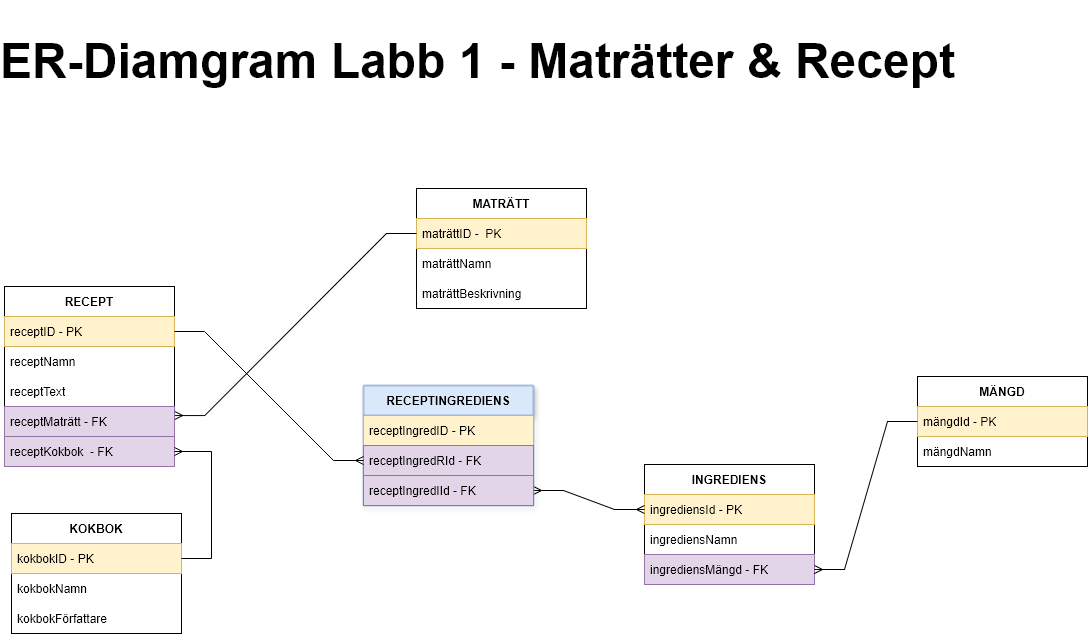

The diagram above was exported from draw.io. Its source (the exported page's mxGraphModel, read from the mxfile embedded in the PNG):
<mxGraphModel dx="989" dy="991" grid="0" gridSize="10" guides="1" tooltips="1" connect="1" arrows="1" fold="1" page="1" pageScale="1" pageWidth="1920" pageHeight="1200" math="0" shadow="0">
  <root>
    <mxCell id="0" />
    <mxCell id="1" parent="0" />
    <mxCell id="NDsmOrmQBEUlIEmzkd3U-1" value="MATRÄTT" style="swimlane;fontStyle=1;childLayout=stackLayout;horizontal=1;startSize=30;horizontalStack=0;resizeParent=1;resizeParentMax=0;resizeLast=0;collapsible=1;marginBottom=0;whiteSpace=wrap;html=1;" vertex="1" parent="1">
      <mxGeometry x="824" y="376" width="170" height="120" as="geometry">
        <mxRectangle x="160" y="240" width="60" height="30" as="alternateBounds" />
      </mxGeometry>
    </mxCell>
    <mxCell id="NDsmOrmQBEUlIEmzkd3U-2" value="maträttID -&amp;nbsp; PK" style="text;strokeColor=#d6b656;fillColor=#fff2cc;align=left;verticalAlign=middle;spacingLeft=4;spacingRight=4;overflow=hidden;points=[[0,0.5],[1,0.5]];portConstraint=eastwest;rotatable=0;whiteSpace=wrap;html=1;" vertex="1" parent="NDsmOrmQBEUlIEmzkd3U-1">
      <mxGeometry y="30" width="170" height="30" as="geometry" />
    </mxCell>
    <mxCell id="NDsmOrmQBEUlIEmzkd3U-59" value="&lt;div&gt;maträttNamn&lt;/div&gt;" style="text;strokeColor=none;fillColor=none;align=left;verticalAlign=middle;spacingLeft=4;spacingRight=4;overflow=hidden;points=[[0,0.5],[1,0.5]];portConstraint=eastwest;rotatable=0;whiteSpace=wrap;html=1;" vertex="1" parent="NDsmOrmQBEUlIEmzkd3U-1">
      <mxGeometry y="60" width="170" height="30" as="geometry" />
    </mxCell>
    <mxCell id="NDsmOrmQBEUlIEmzkd3U-38" value="maträttBeskrivning" style="text;strokeColor=none;fillColor=none;align=left;verticalAlign=middle;spacingLeft=4;spacingRight=4;overflow=hidden;points=[[0,0.5],[1,0.5]];portConstraint=eastwest;rotatable=0;whiteSpace=wrap;html=1;" vertex="1" parent="NDsmOrmQBEUlIEmzkd3U-1">
      <mxGeometry y="90" width="170" height="30" as="geometry" />
    </mxCell>
    <mxCell id="NDsmOrmQBEUlIEmzkd3U-5" value="INGREDIENS" style="swimlane;fontStyle=1;childLayout=stackLayout;horizontal=1;startSize=30;horizontalStack=0;resizeParent=1;resizeParentMax=0;resizeLast=0;collapsible=1;marginBottom=0;whiteSpace=wrap;html=1;" vertex="1" parent="1">
      <mxGeometry x="1052" y="652" width="170" height="120" as="geometry">
        <mxRectangle x="160" y="240" width="60" height="30" as="alternateBounds" />
      </mxGeometry>
    </mxCell>
    <mxCell id="NDsmOrmQBEUlIEmzkd3U-6" value="ingrediensId - PK" style="text;strokeColor=#d6b656;fillColor=#fff2cc;align=left;verticalAlign=middle;spacingLeft=4;spacingRight=4;overflow=hidden;points=[[0,0.5],[1,0.5]];portConstraint=eastwest;rotatable=0;whiteSpace=wrap;html=1;" vertex="1" parent="NDsmOrmQBEUlIEmzkd3U-5">
      <mxGeometry y="30" width="170" height="30" as="geometry" />
    </mxCell>
    <mxCell id="NDsmOrmQBEUlIEmzkd3U-7" value="ingrediensNamn" style="text;strokeColor=none;fillColor=none;align=left;verticalAlign=middle;spacingLeft=4;spacingRight=4;overflow=hidden;points=[[0,0.5],[1,0.5]];portConstraint=eastwest;rotatable=0;whiteSpace=wrap;html=1;" vertex="1" parent="NDsmOrmQBEUlIEmzkd3U-5">
      <mxGeometry y="60" width="170" height="30" as="geometry" />
    </mxCell>
    <mxCell id="NDsmOrmQBEUlIEmzkd3U-43" value="ingrediensMängd - FK" style="text;strokeColor=#9673a6;fillColor=#e1d5e7;align=left;verticalAlign=middle;spacingLeft=4;spacingRight=4;overflow=hidden;points=[[0,0.5],[1,0.5]];portConstraint=eastwest;rotatable=0;whiteSpace=wrap;html=1;" vertex="1" parent="NDsmOrmQBEUlIEmzkd3U-5">
      <mxGeometry y="90" width="170" height="30" as="geometry" />
    </mxCell>
    <mxCell id="NDsmOrmQBEUlIEmzkd3U-9" value="MÄNGD" style="swimlane;fontStyle=1;childLayout=stackLayout;horizontal=1;startSize=30;horizontalStack=0;resizeParent=1;resizeParentMax=0;resizeLast=0;collapsible=1;marginBottom=0;whiteSpace=wrap;html=1;" vertex="1" parent="1">
      <mxGeometry x="1325" y="564" width="170" height="90" as="geometry">
        <mxRectangle x="160" y="240" width="60" height="30" as="alternateBounds" />
      </mxGeometry>
    </mxCell>
    <mxCell id="NDsmOrmQBEUlIEmzkd3U-10" value="mängdId - PK" style="text;strokeColor=#d6b656;fillColor=#fff2cc;align=left;verticalAlign=middle;spacingLeft=4;spacingRight=4;overflow=hidden;points=[[0,0.5],[1,0.5]];portConstraint=eastwest;rotatable=0;whiteSpace=wrap;html=1;" vertex="1" parent="NDsmOrmQBEUlIEmzkd3U-9">
      <mxGeometry y="30" width="170" height="30" as="geometry" />
    </mxCell>
    <mxCell id="NDsmOrmQBEUlIEmzkd3U-30" value="mängdNamn" style="text;strokeColor=none;fillColor=none;align=left;verticalAlign=middle;spacingLeft=4;spacingRight=4;overflow=hidden;points=[[0,0.5],[1,0.5]];portConstraint=eastwest;rotatable=0;whiteSpace=wrap;html=1;" vertex="1" parent="NDsmOrmQBEUlIEmzkd3U-9">
      <mxGeometry y="60" width="170" height="30" as="geometry" />
    </mxCell>
    <mxCell id="NDsmOrmQBEUlIEmzkd3U-13" value="RECEPT" style="swimlane;fontStyle=1;childLayout=stackLayout;horizontal=1;startSize=30;horizontalStack=0;resizeParent=1;resizeParentMax=0;resizeLast=0;collapsible=1;marginBottom=0;whiteSpace=wrap;html=1;" vertex="1" parent="1">
      <mxGeometry x="412" y="474" width="170" height="180" as="geometry">
        <mxRectangle x="160" y="240" width="60" height="30" as="alternateBounds" />
      </mxGeometry>
    </mxCell>
    <mxCell id="NDsmOrmQBEUlIEmzkd3U-14" value="receptID - PK" style="text;strokeColor=#d6b656;fillColor=#fff2cc;align=left;verticalAlign=middle;spacingLeft=4;spacingRight=4;overflow=hidden;points=[[0,0.5],[1,0.5]];portConstraint=eastwest;rotatable=0;whiteSpace=wrap;html=1;" vertex="1" parent="NDsmOrmQBEUlIEmzkd3U-13">
      <mxGeometry y="30" width="170" height="30" as="geometry" />
    </mxCell>
    <mxCell id="NDsmOrmQBEUlIEmzkd3U-21" value="receptNamn" style="text;strokeColor=none;fillColor=none;align=left;verticalAlign=middle;spacingLeft=4;spacingRight=4;overflow=hidden;points=[[0,0.5],[1,0.5]];portConstraint=eastwest;rotatable=0;whiteSpace=wrap;html=1;" vertex="1" parent="NDsmOrmQBEUlIEmzkd3U-13">
      <mxGeometry y="60" width="170" height="30" as="geometry" />
    </mxCell>
    <mxCell id="NDsmOrmQBEUlIEmzkd3U-58" value="receptText" style="text;strokeColor=none;fillColor=none;align=left;verticalAlign=middle;spacingLeft=4;spacingRight=4;overflow=hidden;points=[[0,0.5],[1,0.5]];portConstraint=eastwest;rotatable=0;whiteSpace=wrap;html=1;" vertex="1" parent="NDsmOrmQBEUlIEmzkd3U-13">
      <mxGeometry y="90" width="170" height="30" as="geometry" />
    </mxCell>
    <mxCell id="NDsmOrmQBEUlIEmzkd3U-15" value="receptMaträtt - FK" style="text;strokeColor=#9673a6;fillColor=#e1d5e7;align=left;verticalAlign=middle;spacingLeft=4;spacingRight=4;overflow=hidden;points=[[0,0.5],[1,0.5]];portConstraint=eastwest;rotatable=0;whiteSpace=wrap;html=1;" vertex="1" parent="NDsmOrmQBEUlIEmzkd3U-13">
      <mxGeometry y="120" width="170" height="30" as="geometry" />
    </mxCell>
    <mxCell id="NDsmOrmQBEUlIEmzkd3U-16" value="receptKokbok&amp;nbsp; - FK" style="text;strokeColor=#9673a6;fillColor=#e1d5e7;align=left;verticalAlign=middle;spacingLeft=4;spacingRight=4;overflow=hidden;points=[[0,0.5],[1,0.5]];portConstraint=eastwest;rotatable=0;whiteSpace=wrap;html=1;" vertex="1" parent="NDsmOrmQBEUlIEmzkd3U-13">
      <mxGeometry y="150" width="170" height="30" as="geometry" />
    </mxCell>
    <mxCell id="NDsmOrmQBEUlIEmzkd3U-17" value="KOKBOK" style="swimlane;fontStyle=1;childLayout=stackLayout;horizontal=1;startSize=30;horizontalStack=0;resizeParent=1;resizeParentMax=0;resizeLast=0;collapsible=1;marginBottom=0;whiteSpace=wrap;html=1;" vertex="1" parent="1">
      <mxGeometry x="419" y="701" width="170" height="120" as="geometry">
        <mxRectangle x="160" y="240" width="60" height="30" as="alternateBounds" />
      </mxGeometry>
    </mxCell>
    <mxCell id="NDsmOrmQBEUlIEmzkd3U-18" value="kokbokID - PK" style="text;strokeColor=#d6b656;fillColor=#fff2cc;align=left;verticalAlign=middle;spacingLeft=4;spacingRight=4;overflow=hidden;points=[[0,0.5],[1,0.5]];portConstraint=eastwest;rotatable=0;whiteSpace=wrap;html=1;" vertex="1" parent="NDsmOrmQBEUlIEmzkd3U-17">
      <mxGeometry y="30" width="170" height="30" as="geometry" />
    </mxCell>
    <mxCell id="NDsmOrmQBEUlIEmzkd3U-19" value="kokbokNamn" style="text;strokeColor=none;fillColor=none;align=left;verticalAlign=middle;spacingLeft=4;spacingRight=4;overflow=hidden;points=[[0,0.5],[1,0.5]];portConstraint=eastwest;rotatable=0;whiteSpace=wrap;html=1;" vertex="1" parent="NDsmOrmQBEUlIEmzkd3U-17">
      <mxGeometry y="60" width="170" height="30" as="geometry" />
    </mxCell>
    <mxCell id="NDsmOrmQBEUlIEmzkd3U-20" value="kokbokFörfattare" style="text;strokeColor=none;fillColor=none;align=left;verticalAlign=middle;spacingLeft=4;spacingRight=4;overflow=hidden;points=[[0,0.5],[1,0.5]];portConstraint=eastwest;rotatable=0;whiteSpace=wrap;html=1;" vertex="1" parent="NDsmOrmQBEUlIEmzkd3U-17">
      <mxGeometry y="90" width="170" height="30" as="geometry" />
    </mxCell>
    <mxCell id="NDsmOrmQBEUlIEmzkd3U-34" value="" style="edgeStyle=entityRelationEdgeStyle;fontSize=12;html=1;endArrow=ERmany;startArrow=ERmany;rounded=0;entryX=0;entryY=0.5;entryDx=0;entryDy=0;" edge="1" parent="1" source="NDsmOrmQBEUlIEmzkd3U-49" target="NDsmOrmQBEUlIEmzkd3U-6">
      <mxGeometry width="100" height="100" relative="1" as="geometry">
        <mxPoint x="582" y="639" as="sourcePoint" />
        <mxPoint x="787" y="609" as="targetPoint" />
      </mxGeometry>
    </mxCell>
    <mxCell id="NDsmOrmQBEUlIEmzkd3U-41" value="" style="edgeStyle=entityRelationEdgeStyle;fontSize=12;html=1;endArrow=ERmany;rounded=0;exitX=0;exitY=0.5;exitDx=0;exitDy=0;entryX=1.002;entryY=0.303;entryDx=0;entryDy=0;entryPerimeter=0;" edge="1" parent="1" source="NDsmOrmQBEUlIEmzkd3U-2" target="NDsmOrmQBEUlIEmzkd3U-15">
      <mxGeometry width="100" height="100" relative="1" as="geometry">
        <mxPoint x="642" y="595" as="sourcePoint" />
        <mxPoint x="742" y="495" as="targetPoint" />
      </mxGeometry>
    </mxCell>
    <mxCell id="NDsmOrmQBEUlIEmzkd3U-45" value="" style="edgeStyle=entityRelationEdgeStyle;fontSize=12;html=1;endArrow=ERmany;rounded=0;entryX=1;entryY=0.5;entryDx=0;entryDy=0;exitX=0;exitY=0.5;exitDx=0;exitDy=0;" edge="1" parent="1" source="NDsmOrmQBEUlIEmzkd3U-10" target="NDsmOrmQBEUlIEmzkd3U-43">
      <mxGeometry width="100" height="100" relative="1" as="geometry">
        <mxPoint x="1220" y="597" as="sourcePoint" />
        <mxPoint x="1230.9999999999998" y="800" as="targetPoint" />
        <Array as="points">
          <mxPoint x="1293" y="581" />
          <mxPoint x="1232" y="689" />
        </Array>
      </mxGeometry>
    </mxCell>
    <mxCell id="NDsmOrmQBEUlIEmzkd3U-46" value="RECEPTINGREDIENS" style="swimlane;fontStyle=1;childLayout=stackLayout;horizontal=1;startSize=30;horizontalStack=0;resizeParent=1;resizeParentMax=0;resizeLast=0;collapsible=1;marginBottom=0;whiteSpace=wrap;html=1;rounded=0;fillColor=#dae8fc;strokeColor=#6c8ebf;shadow=1;glass=0;" vertex="1" parent="1">
      <mxGeometry x="771" y="573" width="170" height="120" as="geometry">
        <mxRectangle x="160" y="240" width="60" height="30" as="alternateBounds" />
      </mxGeometry>
    </mxCell>
    <mxCell id="NDsmOrmQBEUlIEmzkd3U-47" value="receptIngredID - PK" style="text;strokeColor=#d6b656;fillColor=#fff2cc;align=left;verticalAlign=middle;spacingLeft=4;spacingRight=4;overflow=hidden;points=[[0,0.5],[1,0.5]];portConstraint=eastwest;rotatable=0;whiteSpace=wrap;html=1;" vertex="1" parent="NDsmOrmQBEUlIEmzkd3U-46">
      <mxGeometry y="30" width="170" height="30" as="geometry" />
    </mxCell>
    <mxCell id="NDsmOrmQBEUlIEmzkd3U-48" value="receptIngredRId - FK" style="text;strokeColor=#9673a6;fillColor=#e1d5e7;align=left;verticalAlign=middle;spacingLeft=4;spacingRight=4;overflow=hidden;points=[[0,0.5],[1,0.5]];portConstraint=eastwest;rotatable=0;whiteSpace=wrap;html=1;" vertex="1" parent="NDsmOrmQBEUlIEmzkd3U-46">
      <mxGeometry y="60" width="170" height="30" as="geometry" />
    </mxCell>
    <mxCell id="NDsmOrmQBEUlIEmzkd3U-49" value="receptIngredIId - FK" style="text;strokeColor=#9673a6;fillColor=#e1d5e7;align=left;verticalAlign=middle;spacingLeft=4;spacingRight=4;overflow=hidden;points=[[0,0.5],[1,0.5]];portConstraint=eastwest;rotatable=0;whiteSpace=wrap;html=1;" vertex="1" parent="NDsmOrmQBEUlIEmzkd3U-46">
      <mxGeometry y="90" width="170" height="30" as="geometry" />
    </mxCell>
    <mxCell id="NDsmOrmQBEUlIEmzkd3U-52" value="" style="edgeStyle=entityRelationEdgeStyle;fontSize=12;html=1;endArrow=ERmany;rounded=0;entryX=1;entryY=0.5;entryDx=0;entryDy=0;" edge="1" parent="1" source="NDsmOrmQBEUlIEmzkd3U-18" target="NDsmOrmQBEUlIEmzkd3U-16">
      <mxGeometry width="100" height="100" relative="1" as="geometry">
        <mxPoint x="606" y="730" as="sourcePoint" />
        <mxPoint x="706" y="630" as="targetPoint" />
      </mxGeometry>
    </mxCell>
    <mxCell id="NDsmOrmQBEUlIEmzkd3U-53" value="" style="edgeStyle=entityRelationEdgeStyle;fontSize=12;html=1;endArrow=ERmany;rounded=0;entryX=0;entryY=0.5;entryDx=0;entryDy=0;" edge="1" parent="1" source="NDsmOrmQBEUlIEmzkd3U-14" target="NDsmOrmQBEUlIEmzkd3U-48">
      <mxGeometry width="100" height="100" relative="1" as="geometry">
        <mxPoint x="572" y="612" as="sourcePoint" />
        <mxPoint x="672" y="512" as="targetPoint" />
        <Array as="points">
          <mxPoint x="756" y="685" />
        </Array>
      </mxGeometry>
    </mxCell>
    <mxCell id="NDsmOrmQBEUlIEmzkd3U-57" value="&lt;h1&gt;&lt;font&gt;ER-Diamgram Labb 1 - Maträtter &amp;amp; Recept&lt;/font&gt;&lt;/h1&gt;" style="text;strokeColor=none;fillColor=none;html=1;fontSize=24;fontStyle=1;verticalAlign=middle;align=center;" vertex="1" parent="1">
      <mxGeometry x="835" y="229" width="100" height="40" as="geometry" />
    </mxCell>
  </root>
</mxGraphModel>